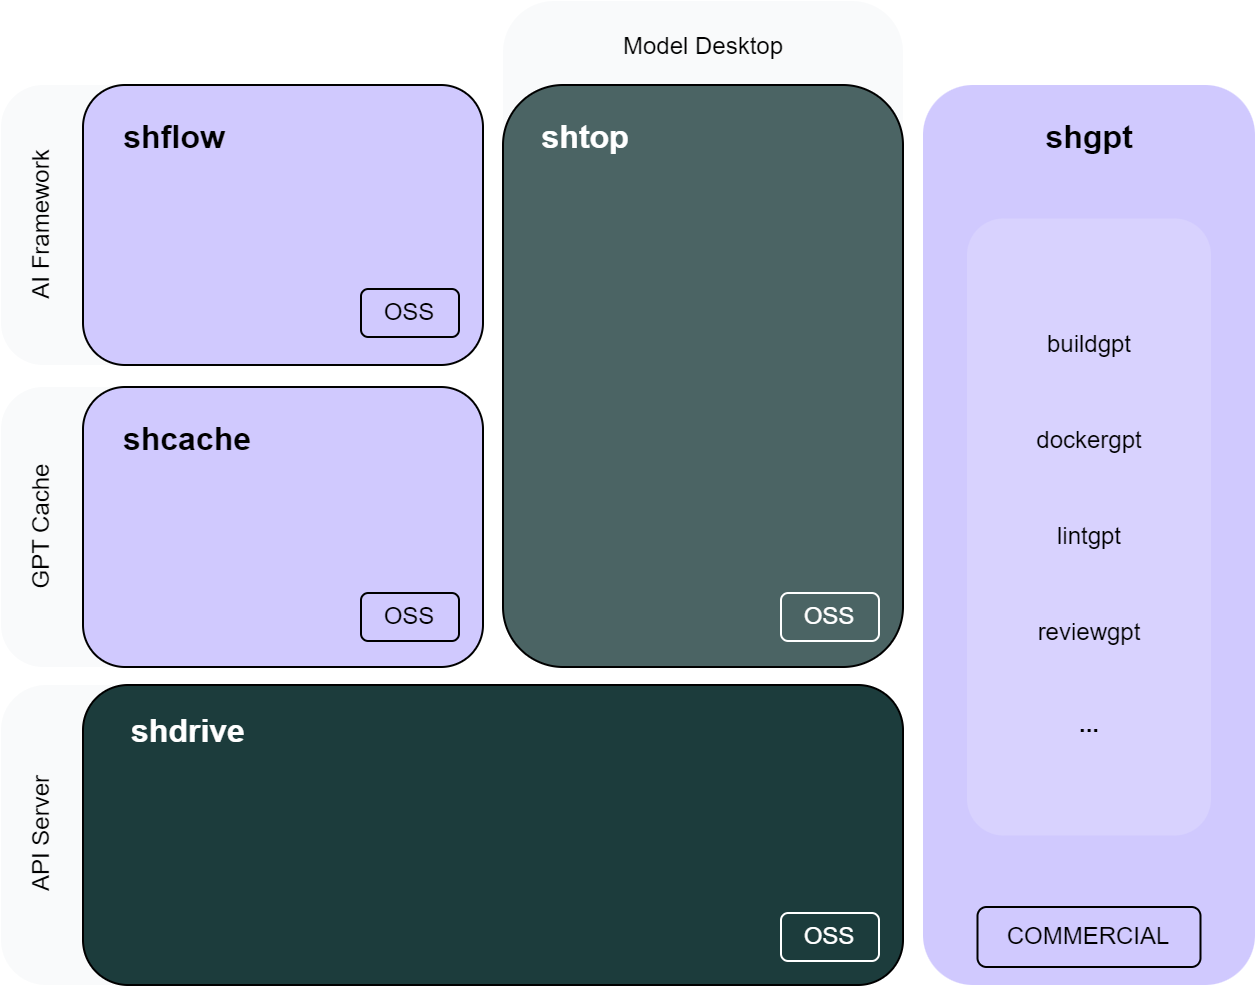

The diagram above was exported from draw.io. Its source (the exported page's mxGraphModel, read from the mxfile embedded in the PNG):
<mxGraphModel dx="1386" dy="899" grid="0" gridSize="10" guides="1" tooltips="1" connect="1" arrows="1" fold="1" page="1" pageScale="1" pageWidth="827" pageHeight="1169" math="0" shadow="0">
  <root>
    <mxCell id="0" />
    <mxCell id="1" parent="0" />
    <mxCell id="41" value="" style="rounded=1;whiteSpace=wrap;html=1;fillColor=#f9fafb;strokeColor=none;" parent="1" vertex="1">
      <mxGeometry x="279" y="129" width="200" height="170" as="geometry" />
    </mxCell>
    <mxCell id="39" value="" style="rounded=1;whiteSpace=wrap;html=1;fillColor=#f9fafb;strokeColor=none;" parent="1" vertex="1">
      <mxGeometry x="28" y="322" width="232" height="140" as="geometry" />
    </mxCell>
    <mxCell id="40" value="" style="rounded=1;whiteSpace=wrap;html=1;fillColor=#f9fafb;strokeColor=none;" parent="1" vertex="1">
      <mxGeometry x="28" y="171" width="232" height="140" as="geometry" />
    </mxCell>
    <mxCell id="2" value="" style="rounded=1;whiteSpace=wrap;html=1;fillColor=#D0C9FE;" parent="1" vertex="1">
      <mxGeometry x="69" y="322" width="200" height="140" as="geometry" />
    </mxCell>
    <mxCell id="4" value="&lt;b style=&quot;font-size: 16px;&quot;&gt;shcache&lt;/b&gt;" style="text;html=1;strokeColor=none;fillColor=none;align=center;verticalAlign=middle;whiteSpace=wrap;rounded=0;fontSize=16;fontColor=#000000;" parent="1" vertex="1">
      <mxGeometry x="79" y="333" width="85" height="30" as="geometry" />
    </mxCell>
    <mxCell id="5" value="&lt;span&gt;OSS&lt;/span&gt;" style="text;html=1;strokeColor=#000000;fillColor=none;align=center;verticalAlign=middle;whiteSpace=wrap;rounded=1;fontStyle=0;fontColor=#000000;" parent="1" vertex="1">
      <mxGeometry x="208" y="425" width="49" height="24" as="geometry" />
    </mxCell>
    <mxCell id="15" value="" style="rounded=1;whiteSpace=wrap;html=1;fillColor=#D0C9FE;strokeColor=none;" parent="1" vertex="1">
      <mxGeometry x="489" y="171" width="166" height="450" as="geometry" />
    </mxCell>
    <mxCell id="16" value="&lt;b style=&quot;font-size: 16px;&quot;&gt;shgpt&lt;/b&gt;" style="text;html=1;strokeColor=none;fillColor=none;align=center;verticalAlign=middle;whiteSpace=wrap;rounded=0;fontSize=16;" parent="1" vertex="1">
      <mxGeometry x="537.5" y="182" width="69" height="30" as="geometry" />
    </mxCell>
    <mxCell id="17" value="&lt;span&gt;COMMERCIAL&lt;/span&gt;" style="text;html=1;strokeColor=default;fillColor=none;align=center;verticalAlign=middle;whiteSpace=wrap;rounded=1;fontStyle=0" parent="1" vertex="1">
      <mxGeometry x="516.25" y="582" width="111.5" height="30" as="geometry" />
    </mxCell>
    <mxCell id="18" value="" style="rounded=1;whiteSpace=wrap;html=1;strokeColor=none;fillColor=#d8d2fe;" parent="1" vertex="1">
      <mxGeometry x="511" y="237.75" width="122" height="308.5" as="geometry" />
    </mxCell>
    <mxCell id="19" value="&lt;span&gt;buildgpt&lt;/span&gt;" style="text;html=1;strokeColor=none;fillColor=none;align=center;verticalAlign=middle;whiteSpace=wrap;rounded=0;fontStyle=0" parent="1" vertex="1">
      <mxGeometry x="537.5" y="286" width="69" height="30" as="geometry" />
    </mxCell>
    <mxCell id="20" value="&lt;span&gt;dockergpt&lt;/span&gt;" style="text;html=1;strokeColor=none;fillColor=none;align=center;verticalAlign=middle;whiteSpace=wrap;rounded=0;fontStyle=0" parent="1" vertex="1">
      <mxGeometry x="537.5" y="334" width="69" height="30" as="geometry" />
    </mxCell>
    <mxCell id="21" value="&lt;span&gt;lintgpt&lt;/span&gt;" style="text;html=1;strokeColor=none;fillColor=none;align=center;verticalAlign=middle;whiteSpace=wrap;rounded=0;fontStyle=0" parent="1" vertex="1">
      <mxGeometry x="537.5" y="382" width="69" height="30" as="geometry" />
    </mxCell>
    <mxCell id="22" value="&lt;span&gt;reviewgpt&lt;/span&gt;" style="text;html=1;strokeColor=none;fillColor=none;align=center;verticalAlign=middle;whiteSpace=wrap;rounded=0;fontStyle=0" parent="1" vertex="1">
      <mxGeometry x="537.5" y="430" width="69" height="30" as="geometry" />
    </mxCell>
    <mxCell id="23" value="&lt;b&gt;...&lt;/b&gt;" style="text;html=1;strokeColor=none;fillColor=none;align=center;verticalAlign=middle;whiteSpace=wrap;rounded=0;" parent="1" vertex="1">
      <mxGeometry x="537.5" y="476" width="69" height="30" as="geometry" />
    </mxCell>
    <mxCell id="24" value="" style="rounded=1;whiteSpace=wrap;html=1;fillColor=#f9fafb;strokeColor=none;" parent="1" vertex="1">
      <mxGeometry x="28" y="471" width="232" height="150" as="geometry" />
    </mxCell>
    <mxCell id="25" value="" style="rounded=1;whiteSpace=wrap;html=1;fillColor=#4B6464;" parent="1" vertex="1">
      <mxGeometry x="279" y="171" width="200" height="291" as="geometry" />
    </mxCell>
    <mxCell id="26" value="&lt;b style=&quot;font-size: 16px;&quot;&gt;shtop&lt;/b&gt;" style="text;html=1;strokeColor=none;fillColor=none;align=center;verticalAlign=middle;whiteSpace=wrap;rounded=0;fontSize=16;fontColor=#FFFFFF;" parent="1" vertex="1">
      <mxGeometry x="291" y="182" width="59" height="30" as="geometry" />
    </mxCell>
    <mxCell id="27" value="&lt;span&gt;OSS&lt;/span&gt;" style="text;html=1;strokeColor=#FFFFFF;fillColor=none;align=center;verticalAlign=middle;whiteSpace=wrap;rounded=1;fontStyle=0;fontColor=#FFFFFF;" parent="1" vertex="1">
      <mxGeometry x="418" y="425" width="49" height="24" as="geometry" />
    </mxCell>
    <mxCell id="29" value="" style="rounded=1;whiteSpace=wrap;html=1;fillColor=#1C3C3C;" parent="1" vertex="1">
      <mxGeometry x="69" y="471" width="410" height="150" as="geometry" />
    </mxCell>
    <mxCell id="30" value="&lt;b style=&quot;font-size: 16px;&quot;&gt;shdrive&lt;/b&gt;" style="text;html=1;strokeColor=none;fillColor=none;align=center;verticalAlign=middle;whiteSpace=wrap;rounded=0;fontSize=16;fontColor=#FFFFFF;" parent="1" vertex="1">
      <mxGeometry x="86.5" y="479" width="70" height="30" as="geometry" />
    </mxCell>
    <mxCell id="31" value="&lt;span&gt;OSS&lt;/span&gt;" style="text;html=1;strokeColor=#FFFFFF;fillColor=none;align=center;verticalAlign=middle;whiteSpace=wrap;rounded=1;fontStyle=0;fontColor=#FFFFFF;" parent="1" vertex="1">
      <mxGeometry x="418" y="585" width="49" height="24" as="geometry" />
    </mxCell>
    <mxCell id="35" value="" style="rounded=1;whiteSpace=wrap;html=1;fillColor=#D0C9FE;" parent="1" vertex="1">
      <mxGeometry x="69" y="171" width="200" height="140" as="geometry" />
    </mxCell>
    <mxCell id="36" value="&lt;b style=&quot;font-size: 16px;&quot;&gt;shflow&lt;/b&gt;" style="text;html=1;strokeColor=none;fillColor=none;align=center;verticalAlign=middle;whiteSpace=wrap;rounded=0;fontSize=16;fontColor=#000000;" parent="1" vertex="1">
      <mxGeometry x="79" y="182" width="72" height="30" as="geometry" />
    </mxCell>
    <mxCell id="37" value="&lt;span&gt;OSS&lt;/span&gt;" style="text;html=1;strokeColor=#000000;fillColor=none;align=center;verticalAlign=middle;whiteSpace=wrap;rounded=1;fontStyle=0;fontColor=#000000;" parent="1" vertex="1">
      <mxGeometry x="208" y="273" width="49" height="24" as="geometry" />
    </mxCell>
    <mxCell id="42" value="Model Desktop" style="text;html=1;strokeColor=none;fillColor=none;align=center;verticalAlign=middle;whiteSpace=wrap;rounded=1;fontStyle=0;fontColor=#000000;" parent="1" vertex="1">
      <mxGeometry x="330.75" y="140" width="96.5" height="24" as="geometry" />
    </mxCell>
    <mxCell id="43" value="API Server" style="text;html=1;strokeColor=none;fillColor=none;align=center;verticalAlign=middle;whiteSpace=wrap;rounded=1;fontStyle=0;fontColor=#000000;horizontal=0;" parent="1" vertex="1">
      <mxGeometry x="33" y="503" width="31" height="86" as="geometry" />
    </mxCell>
    <mxCell id="44" value="GPT Cache" style="text;html=1;strokeColor=none;fillColor=none;align=center;verticalAlign=middle;whiteSpace=wrap;rounded=1;fontStyle=0;fontColor=#000000;horizontal=0;" parent="1" vertex="1">
      <mxGeometry x="33" y="344.5" width="31" height="95" as="geometry" />
    </mxCell>
    <mxCell id="45" value="AI Framework" style="text;html=1;strokeColor=none;fillColor=none;align=center;verticalAlign=middle;whiteSpace=wrap;rounded=1;fontStyle=0;fontColor=#000000;horizontal=0;" parent="1" vertex="1">
      <mxGeometry x="36" y="189.5" width="25" height="103" as="geometry" />
    </mxCell>
  </root>
</mxGraphModel>